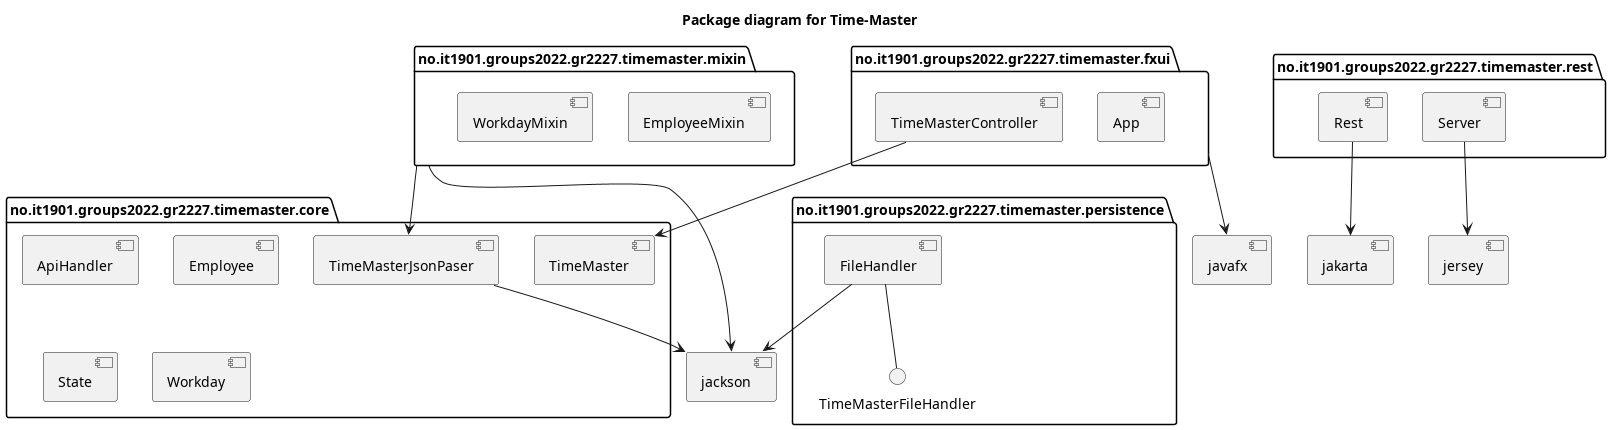

The diagram above was rendered by PlantUML. Its source (embedded in the PNG):
@startuml Time Master

title Package diagram for Time-Master
package "no.it1901.groups2022.gr2227.timemaster.core" as "core" {
  component ApiHandler
  component Employee
  component TimeMasterJsonPaser
  component State
  component TimeMaster
  component Workday
}

package "no.it1901.groups2022.gr2227.timemaster.fxui" as "fxui" {
  component App
  component TimeMasterController
}

package "no.it1901.groups2022.gr2227.timemaster.mixin" as "mixin" {
  component EmployeeMixin
  component WorkdayMixin
}

package "no.it1901.groups2022.gr2227.timemaster.persistence" as "pers" {
  interface TimeMasterFileHandler as TFH
  component FileHandler
  FileHandler -- TFH
}

package "no.it1901.groups2022.gr2227.timemaster.rest" as "rest" {
  component Rest
  component Server
}


component javafx 
component jakarta
component jackson
component jersey

fxui --> javafx
TimeMasterController --> TimeMaster
Rest --> jakarta
FileHandler --> jackson
TimeMasterJsonPaser --> jackson
mixin --> TimeMasterJsonPaser
mixin --> jackson
Server --> jersey






@enduml